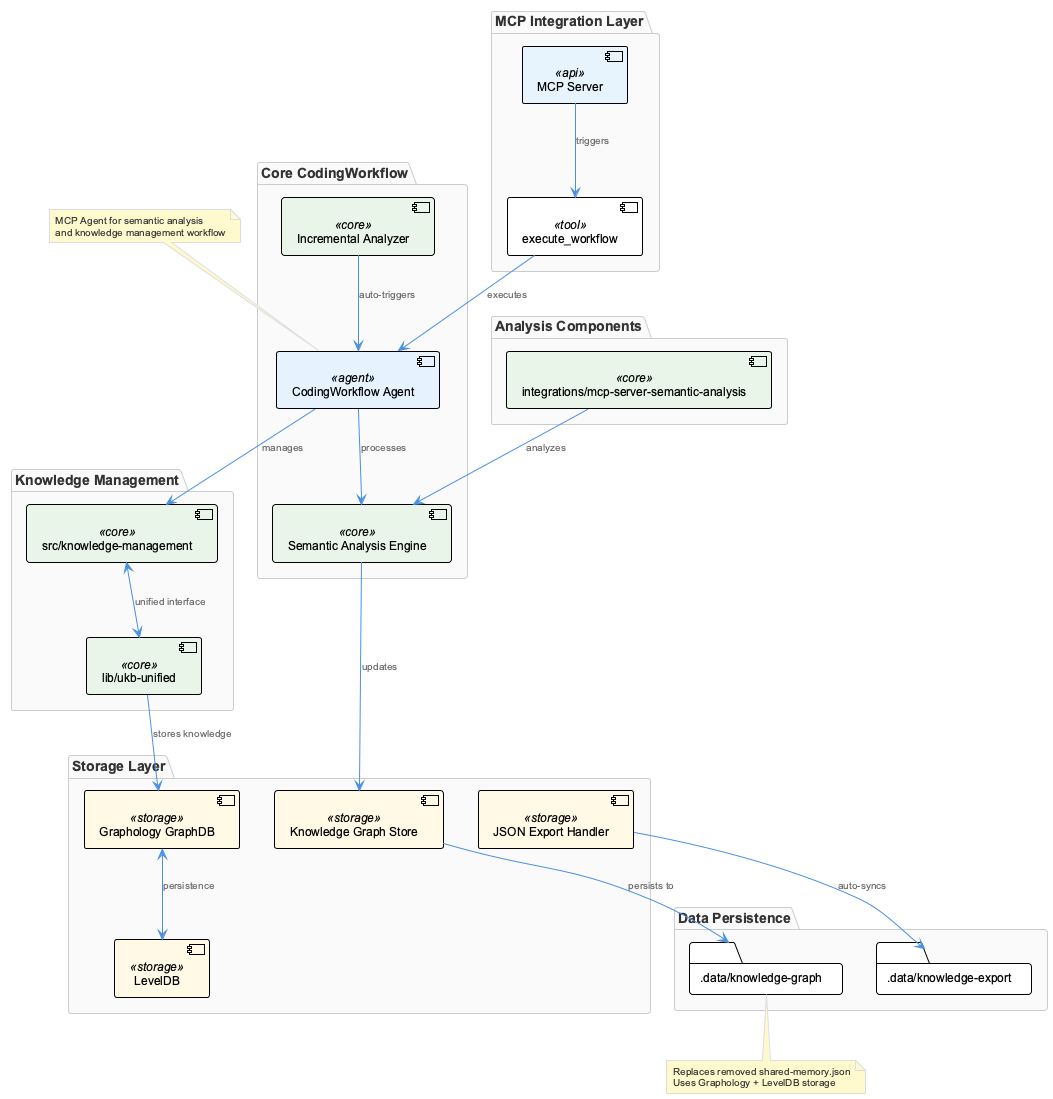

The diagram above was rendered by PlantUML. Its source (embedded in the PNG):
@startuml
!include /Users/q284340/Agentic/coding/docs/puml/_standard-style.puml

package "MCP Integration Layer" {
    component [MCP Server] <<api>>
    component [execute_workflow] <<tool>>
}

package "Core CodingWorkflow" {
    component [CodingWorkflow Agent] <<agent>>
    component [Semantic Analysis Engine] <<core>>
    component [Incremental Analyzer] <<core>>
}

package "Knowledge Management" {
    component [src/knowledge-management] <<core>>
    component [lib/ukb-unified] <<core>>
}

package "Storage Layer" {
    component [Graphology GraphDB] <<storage>>
    component [LevelDB] <<storage>>
    component [Knowledge Graph Store] <<storage>>
    component [JSON Export Handler] <<storage>>
}

package "Data Persistence" {
    folder ".data/knowledge-graph" as KGData
    folder ".data/knowledge-export" as ExportData
}

package "Analysis Components" {
    component [integrations/mcp-server-semantic-analysis] <<core>>
}

[MCP Server] --> [execute_workflow] : triggers
[execute_workflow] --> [CodingWorkflow Agent] : executes
[Incremental Analyzer] --> [CodingWorkflow Agent] : auto-triggers

[CodingWorkflow Agent] --> [Semantic Analysis Engine] : processes
[CodingWorkflow Agent] --> [src/knowledge-management] : manages

[src/knowledge-management] <--> [lib/ukb-unified] : unified interface
[lib/ukb-unified] --> [Graphology GraphDB] : stores knowledge

[Graphology GraphDB] <--> [LevelDB] : persistence
[Knowledge Graph Store] --> KGData : persists to
[JSON Export Handler] --> ExportData : auto-syncs

[integrations/mcp-server-semantic-analysis] --> [Semantic Analysis Engine] : analyzes
[Semantic Analysis Engine] --> [Knowledge Graph Store] : updates

note top of [CodingWorkflow Agent]
  MCP Agent for semantic analysis
  and knowledge management workflow
end note

note bottom of KGData
  Replaces removed shared-memory.json
  Uses Graphology + LevelDB storage
end note

@enduml